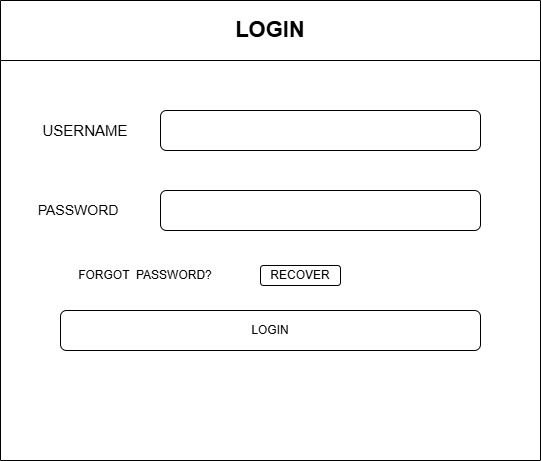

The diagram above was exported from draw.io. Its source (the exported page's mxGraphModel, read from the mxfile embedded in the PNG):
<mxGraphModel dx="844" dy="481" grid="1" gridSize="10" guides="1" tooltips="1" connect="1" arrows="1" fold="1" page="1" pageScale="1" pageWidth="850" pageHeight="1100" math="0" shadow="0">
  <root>
    <mxCell id="0" />
    <mxCell id="1" parent="0" />
    <mxCell id="O2gsN3ha1nP8vY7Dhvt2-1" parent="1" style="swimlane;horizontal=0;whiteSpace=wrap;html=1;rotation=90;startSize=60;" value="&lt;font style=&quot;font-size: 22px;&quot;&gt;LOGIN&lt;/font&gt;" vertex="1">
      <mxGeometry height="540" width="460" x="180" y="30" as="geometry" />
    </mxCell>
    <mxCell id="O2gsN3ha1nP8vY7Dhvt2-2" parent="O2gsN3ha1nP8vY7Dhvt2-1" style="text;html=1;whiteSpace=wrap;strokeColor=none;fillColor=none;align=center;verticalAlign=middle;rounded=0;" value="&lt;font style=&quot;font-size: 15px;&quot;&gt;USERNAME&lt;/font&gt;" vertex="1">
      <mxGeometry height="40" width="110" x="-10" y="150" as="geometry" />
    </mxCell>
    <mxCell id="O2gsN3ha1nP8vY7Dhvt2-6" parent="O2gsN3ha1nP8vY7Dhvt2-1" style="rounded=1;whiteSpace=wrap;html=1;" value="" vertex="1">
      <mxGeometry height="40" width="320" x="120" y="150" as="geometry" />
    </mxCell>
    <mxCell id="O2gsN3ha1nP8vY7Dhvt2-7" parent="O2gsN3ha1nP8vY7Dhvt2-1" style="text;html=1;whiteSpace=wrap;strokeColor=none;fillColor=none;align=center;verticalAlign=middle;rounded=0;" value="&lt;font style=&quot;font-size: 14px;&quot;&gt;PASSWORD&amp;nbsp;&lt;/font&gt;" vertex="1">
      <mxGeometry height="40" width="120" x="-20" y="230" as="geometry" />
    </mxCell>
    <mxCell id="O2gsN3ha1nP8vY7Dhvt2-12" parent="O2gsN3ha1nP8vY7Dhvt2-1" style="rounded=1;whiteSpace=wrap;html=1;" value="" vertex="1">
      <mxGeometry height="40" width="320" x="120" y="230" as="geometry" />
    </mxCell>
    <mxCell id="O2gsN3ha1nP8vY7Dhvt2-13" parent="O2gsN3ha1nP8vY7Dhvt2-1" style="text;html=1;whiteSpace=wrap;strokeColor=none;fillColor=none;align=center;verticalAlign=middle;rounded=0;" value="FORGOT&amp;nbsp; PASSWORD?" vertex="1">
      <mxGeometry height="30" width="170" x="20" y="300" as="geometry" />
    </mxCell>
    <mxCell id="O2gsN3ha1nP8vY7Dhvt2-15" parent="O2gsN3ha1nP8vY7Dhvt2-1" style="rounded=1;whiteSpace=wrap;html=1;" value="RECOVER" vertex="1">
      <mxGeometry height="20" width="80" x="220" y="305" as="geometry" />
    </mxCell>
    <mxCell id="O2gsN3ha1nP8vY7Dhvt2-16" parent="O2gsN3ha1nP8vY7Dhvt2-1" style="rounded=1;whiteSpace=wrap;html=1;" value="LOGIN" vertex="1">
      <mxGeometry height="40" width="420" x="20" y="350" as="geometry" />
    </mxCell>
  </root>
</mxGraphModel>